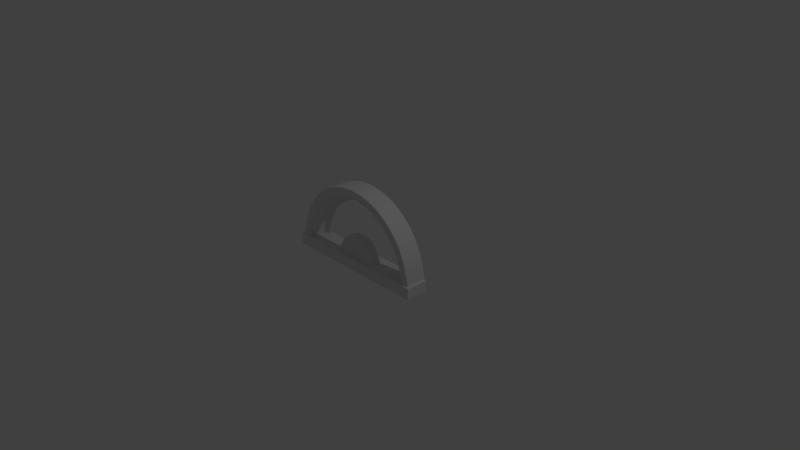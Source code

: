 # Source: housing.blend  (saved by Blender 2.79.0; exported with 4.5.12 LTS)
import bpy
from mathutils import Matrix  # noqa: F401  (used for matrix-valued properties, if any)

bpy.ops.wm.read_factory_settings(use_empty=True)
scene = bpy.context.scene
scene.name = 'Scene'

# ---- collections
col_collection_1 = bpy.data.collections.new('Collection 1'); scene.collection.children.link(col_collection_1)

# ---- world
world_world = bpy.data.worlds.new('World'); scene.world = world_world
world_world.color = (0.05088, 0.05088, 0.05088)
world_world.use_sun_shadow = False
world_world.sun_shadow_jitter_overblur = 0.0
world_world.cycles.sampling_method = 'MANUAL'

# ---- cameras
cam_camera = bpy.data.cameras.new('Camera')
cam_camera.clip_end = 100.0
cam_camera.lens = 35.0
cam_camera.sensor_width = 32.0
cam_camera.sensor_height = 18.0
cam_camera.ortho_scale = 7.314
cam_camera.dof.focus_distance = 0.0
cam_camera.dof.aperture_fstop = 128.0

# ---- lights
light_lamp = bpy.data.lights.new('Lamp', 'POINT')
light_lamp.transmission_factor = 0.0
light_lamp.cutoff_distance = 30.0
light_lamp.energy = 100.0
light_lamp.shadow_buffer_clip_start = 1.001
light_lamp.shadow_soft_size = 0.1
light_lamp.shadow_maximum_resolution = 0.006
light_lamp.use_absolute_resolution = True

# ---- meshes
me_cylinder_002 = bpy.data.meshes.new('Cylinder.002')
me_cylinder_002.from_pydata([(0.0, 1.0, -0.1209), (-2.101e-08, 0.8848, 0.1624), (0.3827, 0.9239, -0.1209), (0.3386, 0.8174, 0.1624), (0.7071, 0.7071, -0.1209), (0.6256, 0.6256, 0.1624), (0.9239, 0.3827, -0.1209), (0.8174, 0.3386, 0.1624), (1.0, -5.283e-09, -0.1209), (0.8848, -7.945e-08, 0.1624), (0.9239, -0.3827, -0.1209), (0.8174, -0.3386, 0.1624), (0.7071, -0.7071, -0.1209), (0.6256, -0.6256, 0.1624), (0.3827, -0.9239, -0.1209), (0.3386, -0.8174, 0.1624), (1.51e-07, -1.0, -0.1209), (1.326e-07, -0.8848, 0.1624), (-0.3827, -0.9239, -0.1209), (-0.3386, -0.8174, 0.1624), (-0.7071, -0.7071, -0.1209), (-0.6256, -0.6256, 0.1624), (-0.9239, -0.3827, -0.1209), (-0.8174, -0.3386, 0.1624), (-1.0, 5.035e-08, -0.1209), (-0.8848, -3.257e-08, 0.1624), (-0.9239, 0.3827, -0.1209), (-0.8174, 0.3386, 0.1624), (-0.7071, 0.7071, -0.1209), (-0.6256, 0.6256, 0.1624), (-0.3827, 0.9239, -0.1209), (-0.3386, 0.8174, 0.1624), (0.3827, 0.9239, 0.1624), (0.0, 1.0, 0.1624), (0.7071, 0.7071, 0.1624), (0.9239, 0.3827, 0.1624), (1.0, -8.032e-08, 0.1624), (0.9239, -0.3827, 0.1624), (0.7071, -0.7071, 0.1624), (0.3827, -0.9239, 0.1624), (1.51e-07, -1.0, 0.1624), (-0.3827, -0.9239, 0.1624), (-0.7071, -0.7071, 0.1624), (-0.9239, -0.3827, 0.1624), (-1.0, -2.469e-08, 0.1624), (-0.9239, 0.3827, 0.1624), (-0.7071, 0.7071, 0.1624), (-0.3827, 0.9239, 0.1624), (0.2886, 0.6968, -0.05942), (-2.748e-08, 0.7542, -0.05942), (0.5333, 0.5333, -0.05942), (0.6968, 0.2886, -0.05942), (0.7542, -6.341e-08, -0.05942), (0.6968, -0.2886, -0.05942), (0.5333, -0.5333, -0.05942), (0.2886, -0.6968, -0.05942), (1.126e-07, -0.7542, -0.05942), (-0.2886, -0.6968, -0.05942), (-0.5333, -0.5333, -0.05942), (-0.6968, -0.2886, -0.05942), (-0.7542, -1.3e-08, -0.05942), (-0.6968, 0.2886, -0.05942), (-0.5333, 0.5333, -0.05942), (-0.2886, 0.6968, -0.05942), (0.3196, 0.7716, -0.05942), (-1.826e-08, 0.8352, -0.05942), (0.5906, 0.5906, -0.05942), (0.7716, 0.3196, -0.05942), (0.8352, -5.726e-08, -0.05942), (0.7716, -0.3196, -0.05942), (0.5906, -0.5906, -0.05942), (0.3196, -0.7716, -0.05942), (1.268e-07, -0.8352, -0.05942), (-0.3196, -0.7716, -0.05942), (-0.5906, -0.5906, -0.05942), (-0.7716, -0.3196, -0.05942), (-0.8352, -1.3e-08, -0.05942), (-0.7716, 0.3196, -0.05942), (-0.5906, 0.5906, -0.05942), (-0.3196, 0.7716, -0.05942), (-0.8352, -1.768e-08, -0.009184), (-0.7716, 0.3196, -0.009184), (0.7716, -0.3196, -0.009184), (0.5906, -0.5906, -0.009184), (-0.5906, 0.5906, -0.009184), (0.3196, -0.7716, -0.009184), (-0.3196, 0.7716, -0.009184), (1.272e-07, -0.8352, -0.009184), (-1.777e-08, 0.8352, -0.009184), (0.3196, 0.7716, -0.009184), (-0.3196, -0.7716, -0.009184), (0.5906, 0.5906, -0.009184), (-0.5906, -0.5906, -0.009184), (0.7716, 0.3196, -0.009184), (-0.7716, -0.3196, -0.009184), (0.8352, -6.194e-08, -0.009184), (-0.8174, 0.3386, 0.1211), (0.6256, -0.6256, 0.1211), (-0.6256, 0.6256, 0.1211), (0.3386, -0.8174, 0.1211), (-0.3386, 0.8174, 0.1211), (1.322e-07, -0.8848, 0.1211), (0.3386, 0.8174, 0.1211), (-0.3386, -0.8174, 0.1211), (0.6256, 0.6256, 0.1211), (-0.6256, -0.6256, 0.1211), (0.8174, 0.3386, 0.1211), (-0.8174, -0.3386, 0.1211), (0.8848, -7.561e-08, 0.1211), (-0.8848, -2.872e-08, 0.1211), (0.8174, -0.3386, 0.1211), (-2.141e-08, 0.8848, 0.1211), (-1.772e-08, 0.9028, 0.1624), (0.3455, 0.8341, 0.1624), (0.6384, 0.6384, 0.1624), (0.8341, 0.3455, 0.1624), (0.9028, -7.959e-08, 0.1624), (0.8341, -0.3455, 0.1624), (0.6384, -0.6384, 0.1624), (0.3455, -0.8341, 0.1624), (1.355e-07, -0.9028, 0.1624), (-0.3455, -0.8341, 0.1624), (-0.6384, -0.6384, 0.1624), (-0.8341, -0.3455, 0.1624), (-0.9028, -3.133e-08, 0.1624), (-0.8341, 0.3455, 0.1624), (-0.6384, 0.6384, 0.1624), (-0.3455, 0.8341, 0.1624), (0.3743, 0.9035, 0.1624), (0.6915, 0.6915, 0.1624), (0.9035, 0.3743, 0.1624), (0.978, -8.016e-08, 0.1624), (0.9035, -0.3743, 0.1624), (0.6915, -0.6915, 0.1624), (0.3743, -0.9035, 0.1624), (1.475e-07, -0.978, 0.1624), (-0.3743, -0.9035, 0.1624), (-0.6915, -0.6915, 0.1624), (-0.9035, -0.3743, 0.1624), (-0.978, -2.619e-08, 0.1624), (-0.9035, 0.3743, 0.1624), (-0.6915, 0.6915, 0.1624), (-0.3743, 0.9035, 0.1624), (-4.017e-09, 0.978, 0.1624), (0.0, 1.0, 0.1072), (0.3827, 0.9239, 0.1072), (0.7071, 0.7071, 0.1072), (0.9239, 0.3827, 0.1072), (1.0, -5.584e-08, 0.1072), (0.9239, -0.3827, 0.1072), (0.7071, -0.7071, 0.1072), (0.3827, -0.9239, 0.1072), (1.51e-07, -1.0, 0.1072), (-0.3827, -0.9239, 0.1072), (-0.7071, -0.7071, 0.1072), (-0.9239, -0.3827, 0.1072), (-1.0, -2.007e-10, 0.1072), (-0.9239, 0.3827, 0.1072), (-0.7071, 0.7071, 0.1072), (-0.3827, 0.9239, 0.1072), (-1.019, -0.1299, 0.1881), (-1.019, 0.03014, 0.1881), (-1.019, -0.1299, -0.1199), (-1.019, 0.03014, -0.1199), (1.021, -0.1299, 0.1881), (1.021, 0.03014, 0.1881), (1.021, -0.1299, -0.1199), (1.021, 0.03014, -0.1199), (-1.007, -0.1299, -0.1199), (-1.007, 0.03014, -0.1199), (-1.007, -0.1299, 0.1881), (-1.007, 0.03014, 0.1881), (1.012, 0.03014, -0.1199), (1.012, -0.1299, 0.1881), (1.012, -0.1299, -0.1199), (1.012, 0.03014, 0.1881), (-0.3539, -0.1299, -0.1199), (-0.3539, 0.03014, 0.1881), (-0.3539, 0.03014, -0.1199), (-0.3539, -0.1299, 0.1881), (0.3314, 0.03014, -0.1199), (0.3314, -0.1299, 0.1881), (0.3314, -0.1299, -0.1199), (0.3314, 0.03014, 0.1881), (-1.019, -0.1299, 0.1765), (-1.019, 0.03014, 0.1765), (1.021, -0.1299, 0.1765), (1.021, 0.03014, 0.1765), (-1.007, 0.03014, 0.1765), (-1.007, -0.1299, 0.1765), (1.012, 0.03014, 0.1765), (1.012, -0.1299, 0.1765), (-0.3539, -0.1299, 0.1765), (-0.3539, 0.03014, 0.1765), (0.3314, 0.03014, 0.1765), (0.3314, -0.1299, 0.1765), (-1.019, 0.03014, -0.1008), (1.021, -0.1299, -0.1008), (-1.019, -0.1299, -0.1008), (1.021, 0.03014, -0.1008), (-1.007, 0.03014, -0.1008), (-1.007, -0.1299, -0.1008), (1.012, 0.03014, -0.1008), (1.012, -0.1299, -0.1008), (-0.3539, -0.1299, -0.1008), (-0.3539, 0.03014, -0.1008), (0.3314, 0.03014, -0.1008), (0.3314, -0.1299, -0.1008), (-1.019, 0.0152, 0.1881), (-1.019, 0.0152, -0.1199), (1.021, 0.0152, -0.1199), (1.021, 0.0152, 0.1881), (-1.007, 0.0152, 0.1881), (-1.007, 0.0152, -0.1199), (1.012, 0.0152, 0.1881), (1.012, 0.0152, -0.1199), (-0.3539, 0.0152, 0.1881), (0.3314, 0.0152, 0.1881), (1.021, 0.0152, 0.1765), (-1.019, 0.0152, 0.1765), (1.021, 0.0152, -0.1008), (-1.019, 0.0152, -0.1008), (-1.019, -0.1133, -0.1199), (1.021, -0.1133, -0.1199), (1.021, -0.1133, 0.1881), (-1.007, -0.1133, 0.1881), (-1.007, -0.1133, -0.1199), (1.012, -0.1133, 0.1881), (1.012, -0.1133, -0.1199), (-0.3539, -0.1133, 0.1881), (0.3314, -0.1133, 0.1881), (1.021, -0.1133, 0.1765), (-1.019, -0.1133, 0.1765), (1.021, -0.1133, -0.1008), (-1.019, -0.1133, -0.1008), (-1.019, -0.1133, 0.1881), (0.9986, -0.01465, -0.1175), (0.8833, -0.01465, 0.1658), (-1.001, -0.01465, -0.1175), (-0.8862, -0.01465, 0.1658), (0.9986, -0.01465, 0.1658), (-1.001, -0.01465, 0.1658), (0.7528, -0.01465, -0.05604), (-0.7557, -0.01465, -0.05604), (0.8337, -0.01465, -0.05604), (-0.8366, -0.01465, -0.05604), (-0.8366, -0.01465, -0.005811), (0.8337, -0.01465, -0.005811), (0.8833, -0.01465, 0.1245), (-0.8862, -0.01465, 0.1245), (0.9014, -0.01465, 0.1658), (-0.9042, -0.01465, 0.1658), (0.9765, -0.01465, 0.1658), (-0.9794, -0.01465, 0.1658), (0.9986, -0.01465, 0.1106), (-1.001, -0.01465, 0.1106), (-0.002216, 0.3512, -0.004516), (-0.002216, 0.314, 0.1232), (0.2461, 0.2483, -0.004516), (0.2198, 0.222, 0.1232), (0.3489, -0.04685, -0.004516), (0.3489, -0.04685, 0.1232), (-0.3534, -0.04685, -0.004516), (-0.3534, -0.04685, 0.1232), (-0.2505, 0.2483, -0.004516), (-0.2242, 0.222, 0.1232), (0.2461, 0.2483, 0.1232), (-0.002216, 0.3512, 0.1232), (-0.302, -0.04905, 0.1232), (0.2975, -0.04905, 0.1232), (-0.2505, 0.2483, 0.1232), (0.2975, -0.002204, 0.1232), (-0.002216, 0.2413, 0.1065), (-0.302, -0.002204, 0.1232), (0.1566, 0.1755, 0.1065), (0.2123, 0.01507, 0.1065), (-0.1611, 0.1755, 0.1065), (-0.2167, 0.01507, 0.1065), (0.3487, -0.08026, -0.004129), (0.3487, -0.08026, 0.1236), (-0.3536, -0.08026, -0.004129), (-0.3536, -0.08026, 0.1236), (-0.3022, -0.08246, 0.1236), (0.2973, -0.08246, 0.1236), (-0.002216, 0.3512, 0.1043), (0.2461, 0.2483, 0.1043), (0.3489, -0.04685, 0.1043), (-0.3534, -0.04685, 0.1043), (-0.2505, 0.2483, 0.1043), (0.3487, -0.08026, 0.1046), (-0.3536, -0.08026, 0.1046), (0.2461, 0.2483, 0.01132), (0.3489, -0.04685, 0.01132), (-0.3534, -0.04685, 0.01132), (-0.2505, 0.2483, 0.01132), (0.3487, -0.08026, 0.01171), (-0.3536, -0.08026, 0.01171), (-0.002216, 0.3512, 0.01132)], [], [(144, 33, 32, 145), (145, 32, 34, 146), (146, 34, 35, 147), (147, 35, 36, 148), (156, 44, 45, 157), (157, 45, 46, 158), (158, 46, 47, 159), (159, 47, 33, 144), (81, 80, 76, 77), (143, 128, 32, 33), (128, 129, 34, 32), (129, 130, 35, 34), (130, 131, 36, 35), (139, 140, 45, 44), (140, 141, 46, 45), (141, 142, 47, 46), (142, 143, 33, 47), (84, 81, 77, 78), (86, 84, 78, 79), (89, 88, 65, 64), (88, 86, 79, 65), (91, 89, 64, 66), (93, 91, 66, 67), (95, 93, 67, 68), (49, 48, 64, 65), (48, 50, 66, 64), (50, 51, 67, 66), (51, 52, 68, 67), (60, 61, 77, 76), (61, 62, 78, 77), (62, 63, 79, 78), (63, 49, 65, 79), (108, 106, 93, 95), (106, 104, 91, 93), (104, 102, 89, 91), (111, 100, 86, 88), (102, 111, 88, 89), (100, 98, 84, 86), (98, 96, 81, 84), (96, 109, 80, 81), (27, 25, 109, 96), (29, 27, 96, 98), (31, 29, 98, 100), (3, 1, 111, 102), (1, 31, 100, 111), (5, 3, 102, 104), (7, 5, 104, 106), (9, 7, 106, 108), (31, 1, 112, 127), (29, 31, 127, 126), (27, 29, 126, 125), (25, 27, 125, 124), (7, 9, 116, 115), (5, 7, 115, 114), (3, 5, 114, 113), (1, 3, 113, 112), (127, 112, 143, 142), (126, 127, 142, 141), (125, 126, 141, 140), (124, 125, 140, 139), (115, 116, 131, 130), (114, 115, 130, 129), (113, 114, 129, 128), (112, 113, 128, 143), (30, 159, 144, 0), (28, 158, 159, 30), (26, 157, 158, 28), (24, 156, 157, 26), (6, 147, 148, 8), (4, 146, 147, 6), (2, 145, 146, 4), (0, 144, 145, 2), (221, 196, 163, 209), (215, 172, 167, 210), (218, 187, 165, 211), (212, 171, 161, 208), (191, 186, 164, 173), (188, 185, 161, 171), (193, 188, 171, 177), (184, 189, 170, 160), (216, 177, 171, 212), (209, 163, 169, 213), (211, 165, 175, 214), (187, 190, 175, 165), (195, 191, 173, 181), (206, 205, 193, 194), (202, 206, 194, 190), (189, 192, 179, 170), (217, 183, 177, 216), (194, 193, 177, 183), (190, 194, 183, 175), (214, 175, 183, 217), (204, 207, 195, 192), (192, 195, 181, 179), (201, 204, 192, 189), (207, 203, 191, 195), (199, 202, 190, 187), (198, 201, 189, 184), (205, 200, 188, 193), (200, 196, 185, 188), (203, 197, 186, 191), (220, 199, 187, 218), (208, 161, 185, 219), (210, 167, 199, 220), (174, 166, 197, 203), (169, 163, 196, 200), (178, 169, 200, 205), (162, 168, 201, 198), (167, 172, 202, 199), (182, 174, 203, 207), (168, 176, 204, 201), (176, 182, 207, 204), (172, 180, 206, 202), (180, 178, 205, 206), (219, 185, 196, 221), (232, 219, 221, 234), (223, 210, 220, 233), (235, 208, 219, 232), (233, 220, 218, 231), (227, 214, 217, 230), (230, 217, 216, 229), (224, 211, 214, 227), (222, 209, 213, 226), (229, 216, 212, 225), (225, 212, 208, 235), (231, 218, 211, 224), (228, 215, 210, 223), (234, 221, 209, 222), (198, 234, 222, 162), (174, 228, 223, 166), (186, 231, 224, 164), (170, 225, 235, 160), (179, 229, 225, 170), (162, 222, 226, 168), (164, 224, 227, 173), (181, 230, 229, 179), (173, 227, 230, 181), (197, 233, 231, 186), (160, 235, 232, 184), (166, 223, 233, 197), (184, 232, 234, 198), (44, 156, 255, 241), (139, 44, 241, 253), (80, 109, 249, 246), (95, 68, 244, 247), (108, 95, 247, 248), (116, 9, 237, 250), (109, 25, 239, 249), (25, 124, 251, 239), (131, 116, 250, 252), (68, 52, 242, 244), (8, 148, 254, 236), (124, 139, 253, 251), (60, 76, 245, 243), (156, 24, 238, 255), (76, 80, 246, 245), (9, 108, 248, 237), (148, 36, 240, 254), (36, 131, 252, 240), (284, 267, 266, 285), (285, 266, 261, 286), (271, 273, 268, 269), (287, 263, 270, 288), (288, 270, 267, 284), (257, 259, 266, 267), (259, 271, 269, 261, 266), (257, 265, 276, 272), (268, 273, 265, 270, 263), (265, 257, 267, 270), (274, 272, 276, 277, 275), (273, 271, 275, 277), (271, 259, 274, 275), (259, 257, 272, 274), (265, 273, 277, 276), (269, 268, 282, 283), (293, 262, 280, 296), (286, 261, 279, 289), (268, 263, 281, 282), (261, 269, 283, 279), (292, 286, 289, 295), (263, 287, 290, 281), (294, 288, 284, 297), (293, 287, 288, 294), (291, 285, 286, 292), (297, 284, 285, 291), (256, 297, 291, 258), (258, 291, 292, 260), (262, 293, 294, 264), (264, 294, 297, 256), (260, 292, 295, 278), (287, 293, 296, 290)])
me_cylinder_002.polygons.foreach_set('use_smooth', [1, 1, 1, 1, 1, 1, 1, 1, 1, 1, 1, 1, 1, 1, 1, 1, 1, 1, 1, 1, 1, 1, 1, 1, 1, 1, 1, 1, 1, 1, 1, 1, 1, 1, 1, 1, 1, 1, 1, 1, 1, 1, 1, 1, 1, 1, 1, 1, 1, 1, 1, 1, 1, 1, 1, 1, 1, 1, 1, 1, 1, 1, 1, 1, 1, 1, 1, 1, 1, 1, 1, 1, 0, 0, 0, 0, 0, 0, 0, 0, 0, 0, 0, 0, 0, 0, 0, 0, 0, 0, 0, 0, 0, 0, 0, 0, 0, 0, 0, 0, 0, 0, 0, 0, 0, 0, 0, 0, 0, 0, 0, 0, 0, 0, 0, 0, 0, 0, 0, 0, 0, 0, 0, 0, 0, 0, 0, 0, 0, 0, 0, 0, 0, 0, 0, 0, 0, 0, 0, 0, 0, 1, 1, 1, 1, 1, 1, 1, 1, 1, 1, 1, 1, 1, 1, 1, 1, 1, 1, 1, 1, 1, 1, 1, 1, 1, 1, 1, 1, 1, 1, 1, 1, 1, 1, 1, 1, 1, 1, 1, 1, 1, 1, 1, 1, 1, 1, 1, 1, 1, 1])
me_cylinder_002.use_remesh_preserve_volume = False
me_cylinder_002.use_remesh_preserve_attributes = False
me_cylinder_002.use_mirror_vertex_groups = False
me_cylinder_002.update()

# ---- objects
ob_cylinder = bpy.data.objects.new('Cylinder', me_cylinder_002)
ob_lamp = bpy.data.objects.new('Lamp', light_lamp)
ob_camera = bpy.data.objects.new('Camera', cam_camera)

# ---- transforms, parenting, visibility, modifiers, constraints
ob_cylinder.location = (0.0, -0.1034, 0.0)
ob_cylinder.rotation_euler = (1.571, 0.0, 0.0)
ob_cylinder.lineart.crease_threshold = 0.0
_m = ob_cylinder.modifiers.new('Subsurf', 'SUBSURF')
_m.uv_smooth = 'PRESERVE_CORNERS'
_m.quality = 2
_m.show_only_control_edges = False
ob_lamp.location = (4.076, 1.005, 5.904)
ob_lamp.rotation_euler = (0.6503, 0.05522, 1.866)
ob_lamp.lock_rotations_4d = False
ob_lamp.empty_display_type = 'ARROWS'
ob_lamp.color = (0.0, 0.0, 0.0, 0.0)
ob_lamp.lineart.crease_threshold = 0.0
ob_camera.location = (7.481, -6.508, 5.344)
ob_camera.rotation_euler = (1.109, 0.0, 0.8149)
ob_camera.lock_rotations_4d = False
ob_camera.empty_display_type = 'ARROWS'
ob_camera.color = (0.0, 0.0, 0.0, 0.0)
ob_camera.display_type = 'WIRE'
ob_camera.lineart.crease_threshold = 0.0

# ---- collection membership
col_collection_1.objects.link(ob_cylinder)
col_collection_1.objects.link(ob_lamp)
col_collection_1.objects.link(ob_camera)

# ---- scene / render settings (as saved in the file)
scene.camera = ob_camera
scene.frame_start = 1; scene.frame_end = 250; scene.frame_set(6)
scene.render.engine = 'BLENDER_EEVEE_NEXT'
scene.render.resolution_percentage = 50
scene.render.dither_intensity = 0.0
scene.cycles.use_denoising = False
scene.cycles.samples = 128
scene.cycles.sampling_pattern = 'TABULATED_SOBOL'
scene.cycles.use_adaptive_sampling = False
scene.cycles.use_light_tree = False
scene.cycles.blur_glossy = 0.0
scene.cycles.sample_clamp_indirect = 0.0
scene.view_settings.view_transform = 'Standard'
bpy.context.view_layer.update()
